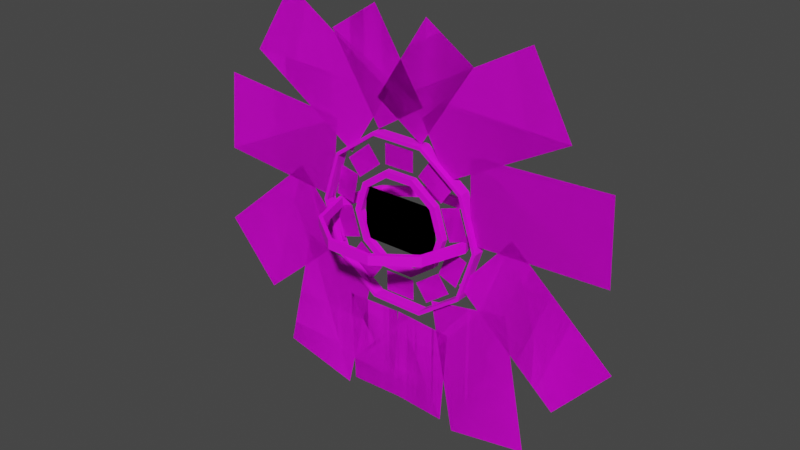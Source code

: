 # Source: ang.blend  (saved by Blender 2.93.21; exported with 4.5.12 LTS)
import bpy
from mathutils import Matrix  # noqa: F401  (used for matrix-valued properties, if any)

bpy.ops.wm.read_factory_settings(use_empty=True)
scene = bpy.context.scene
scene.name = 'Scene'

# ---- collections
col_collection = bpy.data.collections.new('Collection'); scene.collection.children.link(col_collection)

# ---- images (referenced by path relative to the original .blend; pixels are not part of the script)
import os
ASSET_DIR = os.environ.get("B2B_ASSET_DIR", "")  # directory of the original .blend (textures are referenced by path, not embedded)
HERE = os.path.dirname(os.path.abspath(__file__))  # packed textures are extracted next to this script under _unpacked/

def load_image(name, relpath, width, height, colorspace="sRGB"):
    """Load a texture the original file referenced (path relative to the .blend, or extracted next to this script)."""
    p = next((c for c in (os.path.join(HERE, relpath), os.path.join(ASSET_DIR, relpath)) if relpath and os.path.exists(c)), "")
    if p:
        img = bpy.data.images.load(p, check_existing=True)
        img.name = name
    else:  # same state as the original file: an image datablock whose file is absent (Cycles renders it pink)
        img = bpy.data.images.new(name, width, height)
        img.source = "FILE"
        img.filepath = "//" + (relpath or name)
    img.colorspace_settings.name = colorspace
    return img
img_angetextures2_png = load_image('angetextures2.png', 'angetextures2.png', 1024, 1024, 'sRGB')

# ---- materials (node trees are filled in below, after node groups)
mat_angematerial = bpy.data.materials.new('angematerial')

# ---- material node trees
mat_angematerial.use_nodes = True; mat_angematerial.node_tree.nodes.clear()
_N = mat_angematerial.node_tree.nodes; _L = mat_angematerial.node_tree.links
n0 = _N.new('ShaderNodeOutputMaterial'); n0.name = 'Material Output'; n0.location = (280, 287)
n1 = _N.new('ShaderNodeBsdfPrincipled'); n1.name = 'Principled BSDF'; n1.location = (-10, 287)
n1.distribution = 'GGX'
n1.subsurface_method = 'BURLEY'
n1.inputs[3].default_value = 1.45
n1.inputs[27].default_value = (0.0, 0.0, 0.0, 1.0)
n1.inputs[28].default_value = 1.0
n2 = _N.new('ShaderNodeTexImage'); n2.name = 'Image Texture'; n2.location = (-380, 238)
n2.image = img_angetextures2_png
n3 = _N.new('ShaderNodeMath'); n3.name = 'Math'; n3.location = (0, 0)
n3.hide = True
n3.operation = 'GREATER_THAN'
_L.new(n1.outputs[0], n0.inputs[0])
_L.new(n2.outputs[0], n1.inputs[0])
_L.new(n2.outputs[1], n3.inputs[0])
_L.new(n3.outputs[0], n1.inputs[4])
n0.is_active_output = True

# ---- world
world_world = bpy.data.worlds.new('World'); scene.world = world_world
world_world.use_nodes = True; world_world.node_tree.nodes.clear()
_N = world_world.node_tree.nodes; _L = world_world.node_tree.links
n0 = _N.new('ShaderNodeOutputWorld'); n0.name = 'World Output'; n0.location = (300, 300)
n1 = _N.new('ShaderNodeBackground'); n1.name = 'Background'; n1.location = (10, 300)
n1.inputs[0].default_value = (0.05088, 0.05088, 0.05088, 1.0)
_L.new(n1.outputs[0], n0.inputs[0])
n0.is_active_output = True
world_world.color = (0.05088, 0.05088, 0.05088)
world_world.use_sun_shadow = False
world_world.sun_shadow_jitter_overblur = 0.0

# ---- meshes
me_cube = bpy.data.meshes.new('Cube')
me_cube.from_pydata([(-1.0, 0.0, 4.308), (-1.0, 0.0, 5.621), (1.0, 0.0, 4.308), (1.0, 0.0, 5.621), (-1.761, -0.1442, 3.685), (1.83, 0.0, 5.086), (1.731, 2.888e-09, 5.086), (0.6469, 0.1442, 2.974), (1.731, 2.888e-09, 4.843), (1.83, 0.0, 4.843), (-1.693, -0.1442, 3.734), (1.481, 1.076, 5.086), (1.4, 1.017, 5.086), (0.6728, 0.1442, 2.894), (1.4, 1.017, 4.843), (1.481, 1.076, 4.843), (-1.693, 0.1442, 3.734), (0.5655, 1.74, 5.086), (0.5349, 1.646, 5.086), (1.761, -0.1442, 3.685), (0.5349, 1.646, 4.843), (0.5655, 1.74, 4.843), (-1.761, 0.1442, 3.685), (-0.5655, 1.74, 5.086), (-0.5349, 1.646, 5.086), (1.693, -0.1442, 3.734), (-0.5349, 1.646, 4.843), (-0.5655, 1.74, 4.843), (-0.6728, -0.1442, 2.894), (-1.481, 1.076, 5.086), (-1.4, 1.017, 5.086), (1.693, 0.1442, 3.734), (-1.4, 1.017, 4.843), (-1.481, 1.076, 4.843), (-0.6469, -0.1442, 2.974), (-1.83, 1.6e-07, 5.086), (-1.731, 1.542e-07, 5.086), (1.761, 0.1442, 3.685), (-1.731, 1.542e-07, 4.843), (-1.83, 1.6e-07, 4.843), (-0.6469, 0.1442, 2.974), (-1.481, -1.076, 5.086), (-1.4, -1.017, 5.086), (2.177, -0.1442, 4.964), (-1.4, -1.017, 4.843), (-1.481, -1.076, 4.843), (-0.6728, 0.1442, 2.894), (-0.5655, -1.74, 5.086), (-0.5349, -1.646, 5.086), (2.093, -0.1442, 4.964), (-0.5349, -1.646, 4.843), (-0.5655, -1.74, 4.843), (0.6728, -0.1442, 2.894), (0.5655, -1.74, 5.086), (0.5349, -1.646, 5.086), (2.093, 0.1442, 4.964), (0.5349, -1.646, 4.843), (0.5655, -1.74, 4.843), (0.6469, -0.1442, 2.974), (1.481, -1.076, 5.086), (1.4, -1.017, 5.086), (2.177, 0.1442, 4.964), (1.4, -1.017, 4.843), (1.481, -1.076, 4.843), (-2.177, 0.1442, 4.964), (-2.093, 0.1442, 4.964), (-2.093, -0.1442, 4.964), (-2.177, -0.1442, 4.964), (-1.761, 0.1442, 6.244), (-1.693, 0.1442, 6.195), (-1.693, -0.1442, 6.195), (-1.761, -0.1442, 6.244), (-0.6728, 0.1442, 7.035), (-0.6469, 0.1442, 6.955), (-0.6469, -0.1442, 6.955), (-0.6728, -0.1442, 7.035), (0.6728, 0.1442, 7.035), (0.6469, 0.1442, 6.955), (0.6469, -0.1442, 6.955), (0.6728, -0.1442, 7.035), (1.761, 0.1442, 6.244), (1.693, 0.1442, 6.195), (1.693, -0.1442, 6.195), (1.761, -0.1442, 6.244), (1.264, 0.08374, 4.964), (1.1, 0.07581, 4.964), (1.1, -0.07581, 4.964), (1.264, -0.08374, 4.964), (1.023, 0.08374, 4.222), (0.89, 0.07581, 4.318), (0.89, -0.07581, 4.318), (1.023, -0.08374, 4.222), (0.3906, 0.08374, 3.762), (0.34, 0.07581, 3.918), (0.34, -0.07581, 3.918), (0.3906, -0.08374, 3.762), (-0.3906, 0.08374, 3.762), (-0.34, 0.07581, 3.918), (-0.34, -0.07581, 3.918), (-0.3906, -0.08374, 3.762), (-1.023, 0.08374, 4.222), (-0.89, 0.07581, 4.318), (-0.89, -0.07581, 4.318), (-1.023, -0.08374, 4.222), (-1.264, 0.08374, 4.964), (-1.1, 0.07581, 4.964), (-1.1, -0.07581, 4.964), (-1.264, -0.08374, 4.964), (-1.023, 0.08374, 5.707), (-0.89, 0.07581, 5.611), (-0.89, -0.07581, 5.611), (-1.023, -0.08374, 5.707), (-0.3906, 0.08374, 6.167), (-0.34, 0.07581, 6.011), (-0.34, -0.07581, 6.011), (-0.3906, -0.08374, 6.167), (0.3906, 0.08374, 6.167), (0.34, 0.07581, 6.011), (0.34, -0.07581, 6.011), (0.3906, -0.08374, 6.167), (1.023, 0.08374, 5.707), (0.89, 0.07581, 5.611), (0.89, -0.07581, 5.611), (1.023, -0.08374, 5.707), (1.958, -1.54e-07, 5.097), (1.871, -1.538e-07, 7.124), (5.324, -1.736e-07, 5.242), (5.236, -1.734e-07, 7.269), (1.672, -7.273e-09, 4.004), (3.004, 5.965e-08, 5.535), (4.214, 2.898e-07, 1.793), (5.545, 3.567e-07, 3.324), (1.279, -3.263e-07, 6.379), (0.3039, -2.927e-07, 8.158), (4.233, -5.439e-07, 7.998), (3.258, -5.103e-07, 9.777), (0.9191, 8.573e-08, 3.312), (2.911, 3.067e-07, 3.696), (1.556, 5.302e-07, 0.004251), (3.549, 7.512e-07, 0.3881), (-2.023, -1.424e-07, 5.01), (-1.827, -1.412e-07, 7.03), (-5.376, -1.863e-07, 5.336), (-5.179, -1.85e-07, 7.356), (-1.675, -6.328e-09, 3.997), (-3.001, 5.995e-08, 5.533), (-4.225, 2.895e-07, 1.796), (-5.551, 3.558e-07, 3.331), (-1.4, -3.178e-07, 6.316), (-0.3069, -2.749e-07, 8.025), (-4.238, -5.618e-07, 8.131), (-3.145, -5.188e-07, 9.84), (-0.8595, 9.374e-08, 3.252), (-2.833, 3.03e-07, 3.724), (-1.643, 5.34e-07, -0.02392), (-3.616, 7.432e-07, 0.4477), (-0.6041, -3.817e-07, 7.084), (0.6114, -2.924e-07, 7.863), (-1.898, -6.529e-07, 9.102), (-0.6823, -5.636e-07, 9.881), (-0.6308, -4.797e-07, 7.813), (0.5797, -1.8e-07, 7.026), (0.676, -7.498e-07, 9.823), (1.886, -4.5e-07, 9.036), (-1.433, 5.437e-07, 0.1963), (0.01003, 7.3e-07, 0.2534), (-1.528, 2.218e-07, 2.592), (-0.08481, 4.081e-07, 2.649), (-0.2197, 5.346e-07, 0.2639), (1.221, 7.417e-07, 0.1663), (-0.05767, 2.132e-07, 2.656), (1.383, 4.203e-07, 2.558), (-1.181, -1.411e-07, 5.758), (-1.506, -1.255e-07, 6.155), (-0.5763, -2.075e-07, 6.252), (-0.9011, -1.919e-07, 6.65), (-0.4201, -2.132e-07, 6.295), (-0.4251, -2.132e-07, 6.808), (0.3612, -2.142e-07, 6.302), (0.3562, -2.142e-07, 6.816), (0.5038, -2.092e-07, 6.265), (0.8007, -1.965e-07, 6.684), (1.141, -1.485e-07, 5.813), (1.438, -1.358e-07, 6.232), (1.132, -1.331e-07, 5.698), (1.617, -8.643e-08, 5.864), (1.385, -3.373e-08, 4.959), (1.87, 1.29e-08, 5.125), (1.379, -1.333e-08, 4.807), (1.859, 7.98e-08, 4.627), (1.105, 8.499e-08, 4.075), (1.585, 1.781e-07, 3.895), (1.094, 8.424e-08, 4.081), (1.399, 2.086e-07, 3.668), (0.4659, 1.467e-07, 3.616), (0.7712, 2.711e-07, 3.204), (0.393, 1.431e-07, 3.643), (0.401, 2.81e-07, 3.13), (-0.3883, 1.447e-07, 3.631), (-0.3802, 2.826e-07, 3.118), (-0.536, 1.403e-07, 3.664), (-0.8387, 2.649e-07, 3.249), (-1.167, 7.838e-08, 4.125), (-1.47, 2.03e-07, 3.71), (-1.203, 6.369e-08, 4.234), (-1.693, 1.532e-07, 4.081), (-1.437, -3.65e-08, 4.98), (-1.927, 5.303e-08, 4.826), (-1.389, -4.549e-08, 5.047), (-1.891, 9.159e-09, 5.153), (-1.227, -1.482e-07, 5.811), (-1.729, -9.354e-08, 5.917), (-1.0, 0.0, 4.308), (-1.0, 0.0, 5.621), (1.0, 0.0, 4.308), (1.0, 0.0, 5.621), (1.958, -1.54e-07, 5.097), (1.871, -1.538e-07, 7.124), (5.324, -1.736e-07, 5.242), (5.236, -1.734e-07, 7.269), (1.672, -7.273e-09, 4.004), (3.004, 5.965e-08, 5.535), (4.214, 2.898e-07, 1.793), (5.545, 3.567e-07, 3.324), (1.279, -3.263e-07, 6.379), (0.3039, -2.927e-07, 8.158), (4.233, -5.439e-07, 7.998), (3.258, -5.103e-07, 9.777), (0.9191, 8.573e-08, 3.312), (2.911, 3.067e-07, 3.696), (1.556, 5.302e-07, 0.004251), (3.549, 7.512e-07, 0.3881), (-2.023, -1.424e-07, 5.01), (-1.827, -1.412e-07, 7.03), (-5.376, -1.863e-07, 5.336), (-5.179, -1.85e-07, 7.356), (-1.675, -6.328e-09, 3.997), (-3.001, 5.995e-08, 5.533), (-4.225, 2.895e-07, 1.796), (-5.551, 3.558e-07, 3.331), (-1.4, -3.178e-07, 6.316), (-0.3069, -2.749e-07, 8.025), (-4.238, -5.618e-07, 8.131), (-3.145, -5.188e-07, 9.84), (-0.8595, 9.374e-08, 3.252), (-2.833, 3.03e-07, 3.724), (-1.643, 5.34e-07, -0.02392), (-3.616, 7.432e-07, 0.4477), (-0.6041, -3.817e-07, 7.084), (0.6114, -2.924e-07, 7.863), (-1.898, -6.529e-07, 9.102), (-0.6823, -5.636e-07, 9.881), (-0.6308, -4.797e-07, 7.813), (0.5797, -1.8e-07, 7.026), (0.676, -7.498e-07, 9.823), (1.886, -4.5e-07, 9.036), (-1.433, 5.437e-07, 0.1963), (0.01003, 7.3e-07, 0.2534), (-1.528, 2.218e-07, 2.592), (-0.08481, 4.081e-07, 2.649), (-0.2197, 5.346e-07, 0.2639), (1.221, 7.417e-07, 0.1663), (-0.05767, 2.132e-07, 2.656), (1.383, 4.203e-07, 2.558), (-1.181, -1.411e-07, 5.758), (-1.506, -1.255e-07, 6.155), (-0.5763, -2.075e-07, 6.252), (-0.9011, -1.919e-07, 6.65), (-0.4201, -2.132e-07, 6.295), (-0.4251, -2.132e-07, 6.808), (0.3612, -2.142e-07, 6.302), (0.3562, -2.142e-07, 6.816), (0.5038, -2.092e-07, 6.265), (0.8007, -1.965e-07, 6.684), (1.141, -1.485e-07, 5.813), (1.438, -1.358e-07, 6.232), (1.132, -1.331e-07, 5.698), (1.617, -8.643e-08, 5.864), (1.385, -3.373e-08, 4.959), (1.87, 1.29e-08, 5.125), (1.379, -1.333e-08, 4.807), (1.859, 7.98e-08, 4.627), (1.105, 8.499e-08, 4.075), (1.585, 1.781e-07, 3.895), (1.094, 8.424e-08, 4.081), (1.399, 2.086e-07, 3.668), (0.4659, 1.467e-07, 3.616), (0.7712, 2.711e-07, 3.204), (0.393, 1.431e-07, 3.643), (0.401, 2.81e-07, 3.13), (-0.3883, 1.447e-07, 3.631), (-0.3802, 2.826e-07, 3.118), (-0.536, 1.403e-07, 3.664), (-0.8387, 2.649e-07, 3.249), (-1.167, 7.838e-08, 4.125), (-1.47, 2.03e-07, 3.71), (-1.203, 6.369e-08, 4.234), (-1.693, 1.532e-07, 4.081), (-1.437, -3.65e-08, 4.98), (-1.927, 5.303e-08, 4.826), (-1.389, -4.549e-08, 5.047), (-1.891, 9.159e-09, 5.153), (-1.227, -1.482e-07, 5.811), (-1.729, -9.354e-08, 5.917)], [], [(1, 0, 2, 3), (10, 66, 67, 4), (5, 11, 12, 6), (24, 26, 20, 18), (18, 20, 14, 12), (8, 14, 15, 9), (16, 10, 34, 40), (65, 66, 10, 16), (11, 17, 18, 12), (12, 14, 8, 6), (8, 62, 60, 6), (14, 20, 21, 15), (22, 64, 65, 16), (34, 10, 4, 28), (17, 23, 24, 18), (62, 56, 54, 60), (56, 50, 48, 54), (20, 26, 27, 21), (70, 66, 65, 69), (74, 70, 69, 73), (23, 29, 30, 24), (50, 44, 42, 48), (44, 38, 36, 42), (26, 32, 33, 27), (46, 22, 16, 40), (58, 34, 28, 52), (29, 35, 36, 30), (36, 38, 32, 30), (30, 32, 26, 24), (32, 38, 39, 33), (78, 74, 73, 77), (82, 78, 77, 81), (35, 41, 42, 36), (35, 29, 33, 39), (29, 23, 27, 33), (38, 44, 45, 39), (13, 46, 40, 7), (25, 58, 52, 19), (41, 47, 48, 42), (23, 17, 21, 27), (17, 11, 15, 21), (44, 50, 51, 45), (49, 82, 81, 55), (31, 25, 49, 55), (47, 53, 54, 48), (11, 5, 9, 15), (9, 5, 59, 63), (50, 56, 57, 51), (37, 13, 7, 31), (49, 25, 19, 43), (53, 59, 60, 54), (63, 59, 53, 57), (53, 47, 51, 57), (56, 62, 63, 57), (7, 58, 25, 31), (40, 34, 58, 7), (59, 5, 6, 60), (47, 41, 45, 51), (41, 35, 39, 45), (62, 8, 9, 63), (61, 37, 31, 55), (64, 68, 69, 65), (64, 22, 4, 67), (22, 46, 28, 4), (66, 70, 71, 67), (68, 72, 73, 69), (46, 13, 52, 28), (13, 37, 19, 52), (70, 74, 75, 71), (72, 76, 77, 73), (37, 61, 43, 19), (43, 61, 80, 83), (74, 78, 79, 75), (76, 80, 81, 77), (83, 80, 76, 79), (76, 72, 75, 79), (78, 82, 83, 79), (80, 61, 55, 81), (72, 68, 71, 75), (68, 64, 67, 71), (82, 49, 43, 83), (84, 88, 89, 85), (97, 98, 94, 93), (93, 94, 90, 89), (86, 90, 91, 87), (88, 92, 93, 89), (89, 90, 86, 85), (86, 122, 121, 85), (90, 94, 95, 91), (92, 96, 97, 93), (122, 118, 117, 121), (118, 114, 113, 117), (94, 98, 99, 95), (96, 100, 101, 97), (114, 110, 109, 113), (110, 106, 105, 109), (98, 102, 103, 99), (100, 104, 105, 101), (105, 106, 102, 101), (101, 102, 98, 97), (102, 106, 107, 103), (104, 108, 109, 105), (104, 100, 103, 107), (100, 96, 99, 103), (106, 110, 111, 107), (108, 112, 113, 109), (96, 92, 95, 99), (92, 88, 91, 95), (110, 114, 115, 111), (112, 116, 117, 113), (88, 84, 87, 91), (87, 84, 120, 123), (114, 118, 119, 115), (116, 120, 121, 117), (123, 120, 116, 119), (116, 112, 115, 119), (118, 122, 123, 119), (120, 84, 85, 121), (112, 108, 111, 115), (108, 104, 107, 111), (122, 86, 87, 123), (125, 124, 126, 127), (129, 128, 130, 131), (133, 132, 134, 135), (137, 136, 138, 139), (141, 140, 142, 143), (145, 144, 146, 147), (149, 148, 150, 151), (153, 152, 154, 155), (157, 156, 158, 159), (161, 160, 162, 163), (165, 164, 166, 167), (169, 168, 170, 171), (173, 172, 174, 175), (177, 176, 178, 179), (181, 180, 182, 183), (185, 184, 186, 187), (189, 188, 190, 191), (193, 192, 194, 195), (197, 196, 198, 199), (201, 200, 202, 203), (205, 204, 206, 207), (209, 208, 210, 211), (213, 215, 214, 212), (217, 219, 218, 216), (221, 223, 222, 220), (225, 227, 226, 224), (229, 231, 230, 228), (233, 235, 234, 232), (237, 239, 238, 236), (241, 243, 242, 240), (245, 247, 246, 244), (249, 251, 250, 248), (253, 255, 254, 252), (257, 259, 258, 256), (261, 263, 262, 260), (265, 267, 266, 264), (269, 271, 270, 268), (273, 275, 274, 272), (277, 279, 278, 276), (281, 283, 282, 280), (285, 287, 286, 284), (289, 291, 290, 288), (293, 295, 294, 292), (297, 299, 298, 296), (301, 303, 302, 300)])
_uv = me_cube.uv_layers.new(name='UVMap')
_uv.uv.foreach_set('vector', [3.651e-05, 0.7662, 3.645e-05, 0.4987, 0.4497, 0.4987, 0.4497, 0.7662, 0.01083, 0.3994, 0.6915, 0.3994, 0.6915, 0.02708, 0.01083, 0.02708, 0.005502, 0.04411, 0.6721, 0.04411, 0.6721, 0.4071, 0.005502, 0.4071, 0.007837, 0.386, 0.007837, 0.06524, 0.6697, 0.06524, 0.6697, 0.386, 0.007837, 0.386, 0.007837, 0.06524, 0.6697, 0.06524, 0.6697, 0.386, 0.005502, 0.04411, 0.6721, 0.04411, 0.6721, 0.4071, 0.005502, 0.4071, 0.007837, 0.386, 0.007837, 0.06524, 0.6697, 0.06524, 0.6697, 0.386, 0.007837, 0.386, 0.007837, 0.06524, 0.6697, 0.06524, 0.6697, 0.386, 0.005502, 0.04411, 0.6721, 0.04411, 0.6721, 0.4071, 0.005502, 0.4071, 0.007837, 0.386, 0.007837, 0.06524, 0.6697, 0.06524, 0.6697, 0.386, 0.005502, 0.04411, 0.6721, 0.04411, 0.6721, 0.4071, 0.005502, 0.4071, 0.005502, 0.04411, 0.6721, 0.04411, 0.6721, 0.4071, 0.005502, 0.4071, 0.005502, 0.04411, 0.6721, 0.04411, 0.6721, 0.4071, 0.005502, 0.4071, 0.01083, 0.3994, 0.6915, 0.3994, 0.6915, 0.02708, 0.01083, 0.02708, 0.005502, 0.04411, 0.6721, 0.04411, 0.6721, 0.4071, 0.005502, 0.4071, 0.005502, 0.04411, 0.6721, 0.04411, 0.6721, 0.4071, 0.005502, 0.4071, 0.005502, 0.04411, 0.6721, 0.04411, 0.6721, 0.4071, 0.005502, 0.4071, 0.005502, 0.04411, 0.6721, 0.04411, 0.6721, 0.4071, 0.005502, 0.4071, 0.005502, 0.04411, 0.6721, 0.04411, 0.6721, 0.4071, 0.005502, 0.4071, 0.005502, 0.04411, 0.6721, 0.04411, 0.6721, 0.4071, 0.005502, 0.4071, 0.005502, 0.04411, 0.6721, 0.04411, 0.6721, 0.4071, 0.005502, 0.4071, 0.005502, 0.04411, 0.6721, 0.04411, 0.6721, 0.4071, 0.005502, 0.4071, 0.005502, 0.04411, 0.6721, 0.04411, 0.6721, 0.4071, 0.005502, 0.4071, 0.005502, 0.04411, 0.6721, 0.04411, 0.6721, 0.4071, 0.005502, 0.4071, 0.005502, 0.04411, 0.6721, 0.04411, 0.6721, 0.4071, 0.005502, 0.4071, 0.01083, 0.3994, 0.6915, 0.3994, 0.6915, 0.02708, 0.01083, 0.02708, 0.005502, 0.04411, 0.6721, 0.04411, 0.6721, 0.4071, 0.005502, 0.4071, 0.007837, 0.386, 0.007837, 0.06524, 0.6697, 0.06524, 0.6697, 0.386, 0.007837, 0.386, 0.007837, 0.06524, 0.6697, 0.06524, 0.6697, 0.386, 0.005502, 0.04411, 0.6721, 0.04411, 0.6721, 0.4071, 0.005502, 0.4071, 0.005502, 0.04411, 0.6721, 0.04411, 0.6721, 0.4071, 0.005502, 0.4071, 0.005502, 0.04411, 0.6721, 0.04411, 0.6721, 0.4071, 0.005502, 0.4071, 0.005502, 0.04411, 0.6721, 0.04411, 0.6721, 0.4071, 0.005502, 0.4071, 0.9348, 0.06327, 0.9348, 0.3821, 0.8117, 0.3821, 0.8117, 0.06327, 0.9348, 0.06327, 0.9348, 0.3821, 0.8117, 0.3821, 0.8117, 0.06327, 0.005502, 0.04411, 0.6721, 0.04411, 0.6721, 0.4071, 0.005502, 0.4071, 0.005502, 0.04411, 0.6721, 0.04411, 0.6721, 0.4071, 0.005502, 0.4071, 0.01083, 0.3994, 0.6915, 0.3994, 0.6915, 0.02708, 0.01083, 0.02708, 0.005502, 0.04411, 0.6721, 0.04411, 0.6721, 0.4071, 0.005502, 0.4071, 0.9348, 0.06327, 0.9348, 0.3821, 0.8117, 0.3821, 0.8117, 0.06327, 0.9348, 0.06327, 0.9348, 0.3821, 0.8117, 0.3821, 0.8117, 0.06327, 0.005502, 0.04411, 0.6721, 0.04411, 0.6721, 0.4071, 0.005502, 0.4071, 0.005502, 0.04411, 0.6721, 0.04411, 0.6721, 0.4071, 0.005502, 0.4071, 0.007837, 0.386, 0.007837, 0.06524, 0.6697, 0.06524, 0.6697, 0.386, 0.005502, 0.04411, 0.6721, 0.04411, 0.6721, 0.4071, 0.005502, 0.4071, 0.9348, 0.06327, 0.9348, 0.3821, 0.8117, 0.3821, 0.8117, 0.06327, 0.8122, 0.0206, 0.9343, 0.0206, 0.9343, 0.4247, 0.8122, 0.4247, 0.005502, 0.04411, 0.6721, 0.04411, 0.6721, 0.4071, 0.005502, 0.4071, 0.005502, 0.04411, 0.6721, 0.04411, 0.6721, 0.4071, 0.005502, 0.4071, 0.01083, 0.3994, 0.6915, 0.3994, 0.6915, 0.02708, 0.01083, 0.02708, 0.005502, 0.04411, 0.6721, 0.04411, 0.6721, 0.4071, 0.005502, 0.4071, 0.8122, 0.0206, 0.9343, 0.0206, 0.9343, 0.4247, 0.8122, 0.4247, 0.9348, 0.06327, 0.9348, 0.3821, 0.8117, 0.3821, 0.8117, 0.06327, 0.005502, 0.04411, 0.6721, 0.04411, 0.6721, 0.4071, 0.005502, 0.4071, 0.007837, 0.386, 0.007837, 0.06524, 0.6697, 0.06524, 0.6697, 0.386, 0.007837, 0.386, 0.007837, 0.06524, 0.6697, 0.06524, 0.6697, 0.386, 0.005502, 0.04411, 0.6721, 0.04411, 0.6721, 0.4071, 0.005502, 0.4071, 0.9348, 0.06327, 0.9348, 0.3821, 0.8117, 0.3821, 0.8117, 0.06327, 0.9348, 0.06327, 0.9348, 0.3821, 0.8117, 0.3821, 0.8117, 0.06327, 0.005502, 0.04411, 0.6721, 0.04411, 0.6721, 0.4071, 0.005502, 0.4071, 0.005502, 0.04411, 0.6721, 0.04411, 0.6721, 0.4071, 0.005502, 0.4071, 0.005502, 0.04411, 0.6721, 0.04411, 0.6721, 0.4071, 0.005502, 0.4071, 0.9348, 0.06327, 0.9348, 0.3821, 0.8117, 0.3821, 0.8117, 0.06327, 0.9348, 0.06327, 0.9348, 0.3821, 0.8117, 0.3821, 0.8117, 0.06327, 0.01083, 0.3994, 0.6915, 0.3994, 0.6915, 0.02708, 0.01083, 0.02708, 0.005502, 0.04411, 0.6721, 0.04411, 0.6721, 0.4071, 0.005502, 0.4071, 0.9348, 0.06327, 0.9348, 0.3821, 0.8117, 0.3821, 0.8117, 0.06327, 0.9348, 0.06327, 0.9348, 0.3821, 0.8117, 0.3821, 0.8117, 0.06327, 0.01083, 0.3994, 0.6915, 0.3994, 0.6915, 0.02708, 0.01083, 0.02708, 0.005502, 0.04411, 0.6721, 0.04411, 0.6721, 0.4071, 0.005502, 0.4071, 0.9348, 0.06327, 0.9348, 0.3821, 0.8117, 0.3821, 0.8117, 0.06327, 0.8122, 0.0206, 0.9343, 0.0206, 0.9343, 0.4247, 0.8122, 0.4247, 0.01083, 0.3994, 0.6915, 0.3994, 0.6915, 0.02708, 0.01083, 0.02708, 0.005502, 0.04411, 0.6721, 0.04411, 0.6721, 0.4071, 0.005502, 0.4071, 0.8122, 0.0206, 0.9343, 0.0206, 0.9343, 0.4247, 0.8122, 0.4247, 0.9348, 0.06327, 0.9348, 0.3821, 0.8117, 0.3821, 0.8117, 0.06327, 0.01083, 0.3994, 0.6915, 0.3994, 0.6915, 0.02708, 0.01083, 0.02708, 0.005502, 0.04411, 0.6721, 0.04411, 0.6721, 0.4071, 0.005502, 0.4071, 0.9348, 0.06327, 0.9348, 0.3821, 0.8117, 0.3821, 0.8117, 0.06327, 0.9348, 0.06327, 0.9348, 0.3821, 0.8117, 0.3821, 0.8117, 0.06327, 0.01083, 0.3994, 0.6915, 0.3994, 0.6915, 0.02708, 0.01083, 0.02708, 0.005502, 0.04411, 0.6721, 0.04411, 0.6721, 0.4071, 0.005502, 0.4071, 0.007837, 0.386, 0.007837, 0.06524, 0.6697, 0.06524, 0.6697, 0.386, 0.007837, 0.386, 0.007837, 0.06524, 0.6697, 0.06524, 0.6697, 0.386, 0.005502, 0.04411, 0.6721, 0.04411, 0.6721, 0.4071, 0.005502, 0.4071, 0.005502, 0.04411, 0.6721, 0.04411, 0.6721, 0.4071, 0.005502, 0.4071, 0.007837, 0.386, 0.007837, 0.06524, 0.6697, 0.06524, 0.6697, 0.386, 0.005502, 0.04411, 0.6721, 0.04411, 0.6721, 0.4071, 0.005502, 0.4071, 0.005502, 0.04411, 0.6721, 0.04411, 0.6721, 0.4071, 0.005502, 0.4071, 0.005502, 0.04411, 0.6721, 0.04411, 0.6721, 0.4071, 0.005502, 0.4071, 0.005502, 0.04411, 0.6721, 0.04411, 0.6721, 0.4071, 0.005502, 0.4071, 0.005502, 0.04411, 0.6721, 0.04411, 0.6721, 0.4071, 0.005502, 0.4071, 0.005502, 0.04411, 0.6721, 0.04411, 0.6721, 0.4071, 0.005502, 0.4071, 0.005502, 0.04411, 0.6721, 0.04411, 0.6721, 0.4071, 0.005502, 0.4071, 0.005502, 0.04411, 0.6721, 0.04411, 0.6721, 0.4071, 0.005502, 0.4071, 0.005502, 0.04411, 0.6721, 0.04411, 0.6721, 0.4071, 0.005502, 0.4071, 0.005502, 0.04411, 0.6721, 0.04411, 0.6721, 0.4071, 0.005502, 0.4071, 0.005502, 0.04411, 0.6721, 0.04411, 0.6721, 0.4071, 0.005502, 0.4071, 0.007837, 0.386, 0.007837, 0.06524, 0.6697, 0.06524, 0.6697, 0.386, 0.007837, 0.386, 0.007837, 0.06524, 0.6697, 0.06524, 0.6697, 0.386, 0.005502, 0.04411, 0.6721, 0.04411, 0.6721, 0.4071, 0.005502, 0.4071, 0.005502, 0.04411, 0.6721, 0.04411, 0.6721, 0.4071, 0.005502, 0.4071, 0.9348, 0.06327, 0.9348, 0.3821, 0.8117, 0.3821, 0.8117, 0.06327, 0.9348, 0.06327, 0.9348, 0.3821, 0.8117, 0.3821, 0.8117, 0.06327, 0.005502, 0.04411, 0.6721, 0.04411, 0.6721, 0.4071, 0.005502, 0.4071, 0.005502, 0.04411, 0.6721, 0.04411, 0.6721, 0.4071, 0.005502, 0.4071, 0.9348, 0.06327, 0.9348, 0.3821, 0.8117, 0.3821, 0.8117, 0.06327, 0.9348, 0.06327, 0.9348, 0.3821, 0.8117, 0.3821, 0.8117, 0.06327, 0.005502, 0.04411, 0.6721, 0.04411, 0.6721, 0.4071, 0.005502, 0.4071, 0.005502, 0.04411, 0.6721, 0.04411, 0.6721, 0.4071, 0.005502, 0.4071, 0.9348, 0.06327, 0.9348, 0.3821, 0.8117, 0.3821, 0.8117, 0.06327, 0.8122, 0.0206, 0.9343, 0.0206, 0.9343, 0.4247, 0.8122, 0.4247, 0.005502, 0.04411, 0.6721, 0.04411, 0.6721, 0.4071, 0.005502, 0.4071, 0.005502, 0.04411, 0.6721, 0.04411, 0.6721, 0.4071, 0.005502, 0.4071, 0.8122, 0.0206, 0.9343, 0.0206, 0.9343, 0.4247, 0.8122, 0.4247, 0.9348, 0.06327, 0.9348, 0.3821, 0.8117, 0.3821, 0.8117, 0.06327, 0.005502, 0.04411, 0.6721, 0.04411, 0.6721, 0.4071, 0.005502, 0.4071, 0.005502, 0.04411, 0.6721, 0.04411, 0.6721, 0.4071, 0.005502, 0.4071, 0.9348, 0.06327, 0.9348, 0.3821, 0.8117, 0.3821, 0.8117, 0.06327, 0.9348, 0.06327, 0.9348, 0.3821, 0.8117, 0.3821, 0.8117, 0.06327, 0.005502, 0.04411, 0.6721, 0.04411, 0.6721, 0.4071, 0.005502, 0.4071, 0.4937, 0.4822, 0.9525, 0.4822, 0.9525, 0.995, 0.4937, 0.995, 0.4937, 0.4822, 0.9525, 0.4822, 0.9525, 0.995, 0.4937, 0.995, 0.4937, 0.4822, 0.9525, 0.4822, 0.9525, 0.995, 0.4937, 0.995, 0.4937, 0.4822, 0.9525, 0.4822, 0.9525, 0.995, 0.4937, 0.995, 0.4937, 0.4822, 0.9525, 0.4822, 0.9525, 0.995, 0.4937, 0.995, 0.4937, 0.4822, 0.9525, 0.4822, 0.9525, 0.995, 0.4937, 0.995, 0.4937, 0.4822, 0.9525, 0.4822, 0.9525, 0.995, 0.4937, 0.995, 0.4937, 0.4822, 0.9525, 0.4822, 0.9525, 0.995, 0.4937, 0.995, 0.4937, 0.4822, 0.9525, 0.4822, 0.9525, 0.995, 0.4937, 0.995, 0.9525, 0.4822, 0.4937, 0.4822, 0.4937, 0.995, 0.9525, 0.995, 0.9525, 0.995, 0.4937, 0.995, 0.4937, 0.4822, 0.9525, 0.4822, 0.4937, 0.995, 0.9525, 0.995, 0.9525, 0.4822, 0.4937, 0.4822, 3.651e-05, 0.7662, 3.645e-05, 0.4987, 0.4497, 0.4987, 0.4497, 0.7662, 3.651e-05, 0.7662, 3.645e-05, 0.4987, 0.4497, 0.4987, 0.4497, 0.7662, 3.651e-05, 0.7662, 3.645e-05, 0.4987, 0.4497, 0.4987, 0.4497, 0.7662, 3.651e-05, 0.7662, 3.645e-05, 0.4987, 0.4497, 0.4987, 0.4497, 0.7662, 3.651e-05, 0.7662, 3.645e-05, 0.4987, 0.4497, 0.4987, 0.4497, 0.7662, 3.651e-05, 0.7662, 3.645e-05, 0.4987, 0.4497, 0.4987, 0.4497, 0.7662, 3.651e-05, 0.7662, 3.645e-05, 0.4987, 0.4497, 0.4987, 0.4497, 0.7662, 3.651e-05, 0.7662, 3.645e-05, 0.4987, 0.4497, 0.4987, 0.4497, 0.7662, 3.651e-05, 0.7662, 3.645e-05, 0.4987, 0.4497, 0.4987, 0.4497, 0.7662, 3.651e-05, 0.7662, 3.645e-05, 0.4987, 0.4497, 0.4987, 0.4497, 0.7662, 3.651e-05, 0.7662, 0.4497, 0.7662, 0.4497, 0.4987, 3.645e-05, 0.4987, 0.4937, 0.4822, 0.4937, 0.995, 0.9525, 0.995, 0.9525, 0.4822, 0.4937, 0.4822, 0.4937, 0.995, 0.9525, 0.995, 0.9525, 0.4822, 0.4937, 0.4822, 0.4937, 0.995, 0.9525, 0.995, 0.9525, 0.4822, 0.4937, 0.4822, 0.4937, 0.995, 0.9525, 0.995, 0.9525, 0.4822, 0.4937, 0.4822, 0.4937, 0.995, 0.9525, 0.995, 0.9525, 0.4822, 0.4937, 0.4822, 0.4937, 0.995, 0.9525, 0.995, 0.9525, 0.4822, 0.4937, 0.4822, 0.4937, 0.995, 0.9525, 0.995, 0.9525, 0.4822, 0.4937, 0.4822, 0.4937, 0.995, 0.9525, 0.995, 0.9525, 0.4822, 0.4937, 0.4822, 0.4937, 0.995, 0.9525, 0.995, 0.9525, 0.4822, 0.9525, 0.4822, 0.9525, 0.995, 0.4937, 0.995, 0.4937, 0.4822, 0.9525, 0.995, 0.9525, 0.4822, 0.4937, 0.4822, 0.4937, 0.995, 0.4937, 0.995, 0.4937, 0.4822, 0.9525, 0.4822, 0.9525, 0.995, 3.651e-05, 0.7662, 0.4497, 0.7662, 0.4497, 0.4987, 3.645e-05, 0.4987, 3.651e-05, 0.7662, 0.4497, 0.7662, 0.4497, 0.4987, 3.645e-05, 0.4987, 3.651e-05, 0.7662, 0.4497, 0.7662, 0.4497, 0.4987, 3.645e-05, 0.4987, 3.651e-05, 0.7662, 0.4497, 0.7662, 0.4497, 0.4987, 3.645e-05, 0.4987, 3.651e-05, 0.7662, 0.4497, 0.7662, 0.4497, 0.4987, 3.645e-05, 0.4987, 3.651e-05, 0.7662, 0.4497, 0.7662, 0.4497, 0.4987, 3.645e-05, 0.4987, 3.651e-05, 0.7662, 0.4497, 0.7662, 0.4497, 0.4987, 3.645e-05, 0.4987, 3.651e-05, 0.7662, 0.4497, 0.7662, 0.4497, 0.4987, 3.645e-05, 0.4987, 3.651e-05, 0.7662, 0.4497, 0.7662, 0.4497, 0.4987, 3.645e-05, 0.4987, 3.651e-05, 0.7662, 0.4497, 0.7662, 0.4497, 0.4987, 3.645e-05, 0.4987])
me_cube.materials.append(mat_angematerial)
me_cube.use_remesh_fix_poles = True
me_cube.use_remesh_preserve_attributes = False
me_cube.use_mirror_vertex_groups = False
me_cube.update()
arm_armature = bpy.data.armatures.new('Armature')  # bones are not reproduced

# ---- objects
ob_ang = bpy.data.objects.new('ang', me_cube)
ob_armature = bpy.data.objects.new('Armature', arm_armature)

# ---- transforms, parenting, visibility, modifiers, constraints
ob_ang.parent = ob_armature
ob_ang.location = (0.0, 0.0, 0.0)
ob_ang.lineart.crease_threshold = 0.0
_vg = ob_ang.vertex_groups.new(name='root')
_vg.add([0, 1, 2, 3, 212, 213, 214, 215], 1.0, 'REPLACE')
_vg = ob_ang.vertex_groups.new(name='ring1')
_vg.add([84, 85, 86, 87, 88, 89, 90, 91, 92, 93, 94, 95, 96, 97, 98, 99, 100, 101, 102, 103, 104, 105, 106, 107, 108, 109, 110, 111, 112, 113, 114, 115, 116, 117, 118, 119, 120, 121, 122, 123], 1.0, 'REPLACE')
_vg = ob_ang.vertex_groups.new(name='ring2')
_vg.add([5, 6, 8, 9, 11, 12, 14, 15, 17, 18, 20, 21, 23, 24, 26, 27, 29, 30, 32, 33, 35, 36, 38, 39, 41, 42, 44, 45, 47, 48, 50, 51, 53, 54, 56, 57, 59, 60, 62, 63], 1.0, 'REPLACE')
_vg = ob_ang.vertex_groups.new(name='ring3')
_vg.add([4, 7, 10, 13, 16, 19, 22, 25, 28, 31, 34, 37, 40, 43, 46, 49, 52, 55, 58, 61, 64, 65, 66, 67, 68, 69, 70, 71, 72, 73, 74, 75, 76, 77, 78, 79, 80, 81, 82, 83], 1.0, 'REPLACE')
_vg = ob_ang.vertex_groups.new(name='wings1')
_vg.add([124, 125, 126, 127, 128, 129, 130, 131, 132, 133, 134, 135, 136, 137, 138, 139, 140, 141, 142, 143, 144, 145, 146, 147, 148, 149, 150, 151, 152, 153, 154, 155, 156, 157, 158, 159, 160, 161, 162, 163, 164, 165, 166, 167, 168, 169, 170, 171, 216, 217, 218, 219, 220, 221, 222, 223, 224, 225, 226, 227, 228, 229, 230, 231, 232, 233, 234, 235, 236, 237, 238, 239, 240, 241, 242, 243, 244, 245, 246, 247, 248, 249, 250, 251, 252, 253, 254, 255, 256, 257, 258, 259, 260, 261, 262, 263], 1.0, 'REPLACE')
_vg = ob_ang.vertex_groups.new(name='eyes')
_vg.add([172, 173, 174, 175, 176, 177, 178, 179, 180, 181, 182, 183, 184, 185, 186, 187, 188, 189, 190, 191, 192, 193, 194, 195, 196, 197, 198, 199, 200, 201, 202, 203, 204, 205, 206, 207, 208, 209, 210, 211, 264, 265, 266, 267, 268, 269, 270, 271, 272, 273, 274, 275, 276, 277, 278, 279, 280, 281, 282, 283, 284, 285, 286, 287, 288, 289, 290, 291, 292, 293, 294, 295, 296, 297, 298, 299, 300, 301, 302, 303], 1.0, 'REPLACE')
_m = ob_ang.modifiers.new('Armature', 'ARMATURE')
_m.object = ob_armature
ob_armature.location = (0.0, 0.0, 0.0)
ob_armature.lineart.crease_threshold = 0.0

# ---- collection membership
col_collection.objects.link(ob_ang)
col_collection.objects.link(ob_armature)

# ---- scene / render settings (as saved in the file)
scene.frame_start = 1; scene.frame_end = 59; scene.frame_set(0)
scene.render.engine = 'BLENDER_EEVEE_NEXT'
scene.cycles.use_denoising = False
scene.cycles.samples = 128
scene.cycles.sampling_pattern = 'TABULATED_SOBOL'
scene.cycles.use_adaptive_sampling = False
scene.cycles.use_light_tree = False
scene.view_settings.view_transform = 'Filmic'
bpy.context.view_layer.update()

# ---- added for rendering (the .blend has no active camera and no usable light): camera, sun
cam_auto = bpy.data.cameras.new('AutoCamera')
cam_auto.lens = 50.0
cam_auto.sensor_width = 36.0
cam_auto.clip_end = 1000.0
ob_auto_camera = bpy.data.objects.new('AutoCamera', cam_auto)
scene.collection.objects.link(ob_auto_camera)
ob_auto_camera.location = (14.1309, -16.9602, 16.2354)
ob_auto_camera.rotation_euler = (1.09748, -7.21219e-08, 0.694738)
scene.camera = ob_auto_camera
light_auto_sun = bpy.data.lights.new('AutoSun', 'SUN')
light_auto_sun.energy = 3.0
light_auto_sun.angle = 0.0523599
ob_auto_sun = bpy.data.objects.new('AutoSun', light_auto_sun)
scene.collection.objects.link(ob_auto_sun)
ob_auto_sun.rotation_euler = (0.872665, 0.174533, 0.523599)
bpy.context.view_layer.update()

